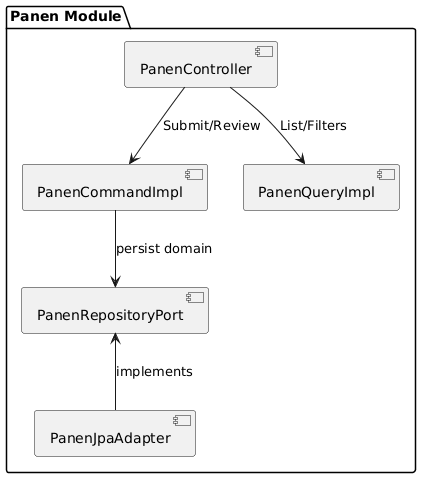

The diagram above was rendered by PlantUML. Its source (embedded in the PNG):
@startuml
package "Panen Module" {
  [PanenController] as web
  [PanenCommandImpl] as command
  [PanenQueryImpl] as query
  [PanenRepositoryPort] as outPort
  [PanenJpaAdapter] as adapter
}

web --> command : Submit/Review
web --> query : List/Filters
command --> outPort : persist domain
adapter -up-> outPort : implements
@enduml